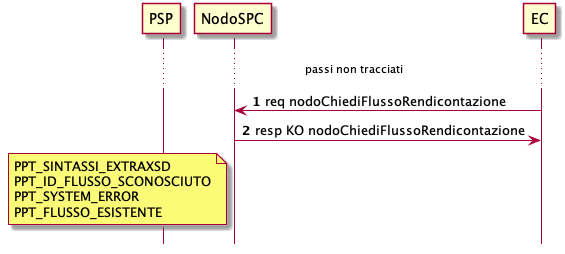

The diagram above was rendered by PlantUML. Its source (embedded in the PNG):
@startuml
hide footbox
autonumber

participant PSP
participant NodoSPC
participant EC


...  passi non tracciati ...

EC -> NodoSPC : req nodoChiediFlussoRendicontazione
NodoSPC -> EC : resp KO nodoChiediFlussoRendicontazione
note left NodoSPC : PPT_SINTASSI_EXTRAXSD\nPPT_ID_FLUSSO_SCONOSCIUTO\nPPT_SYSTEM_ERROR\nPPT_FLUSSO_ESISTENTE


@enduml